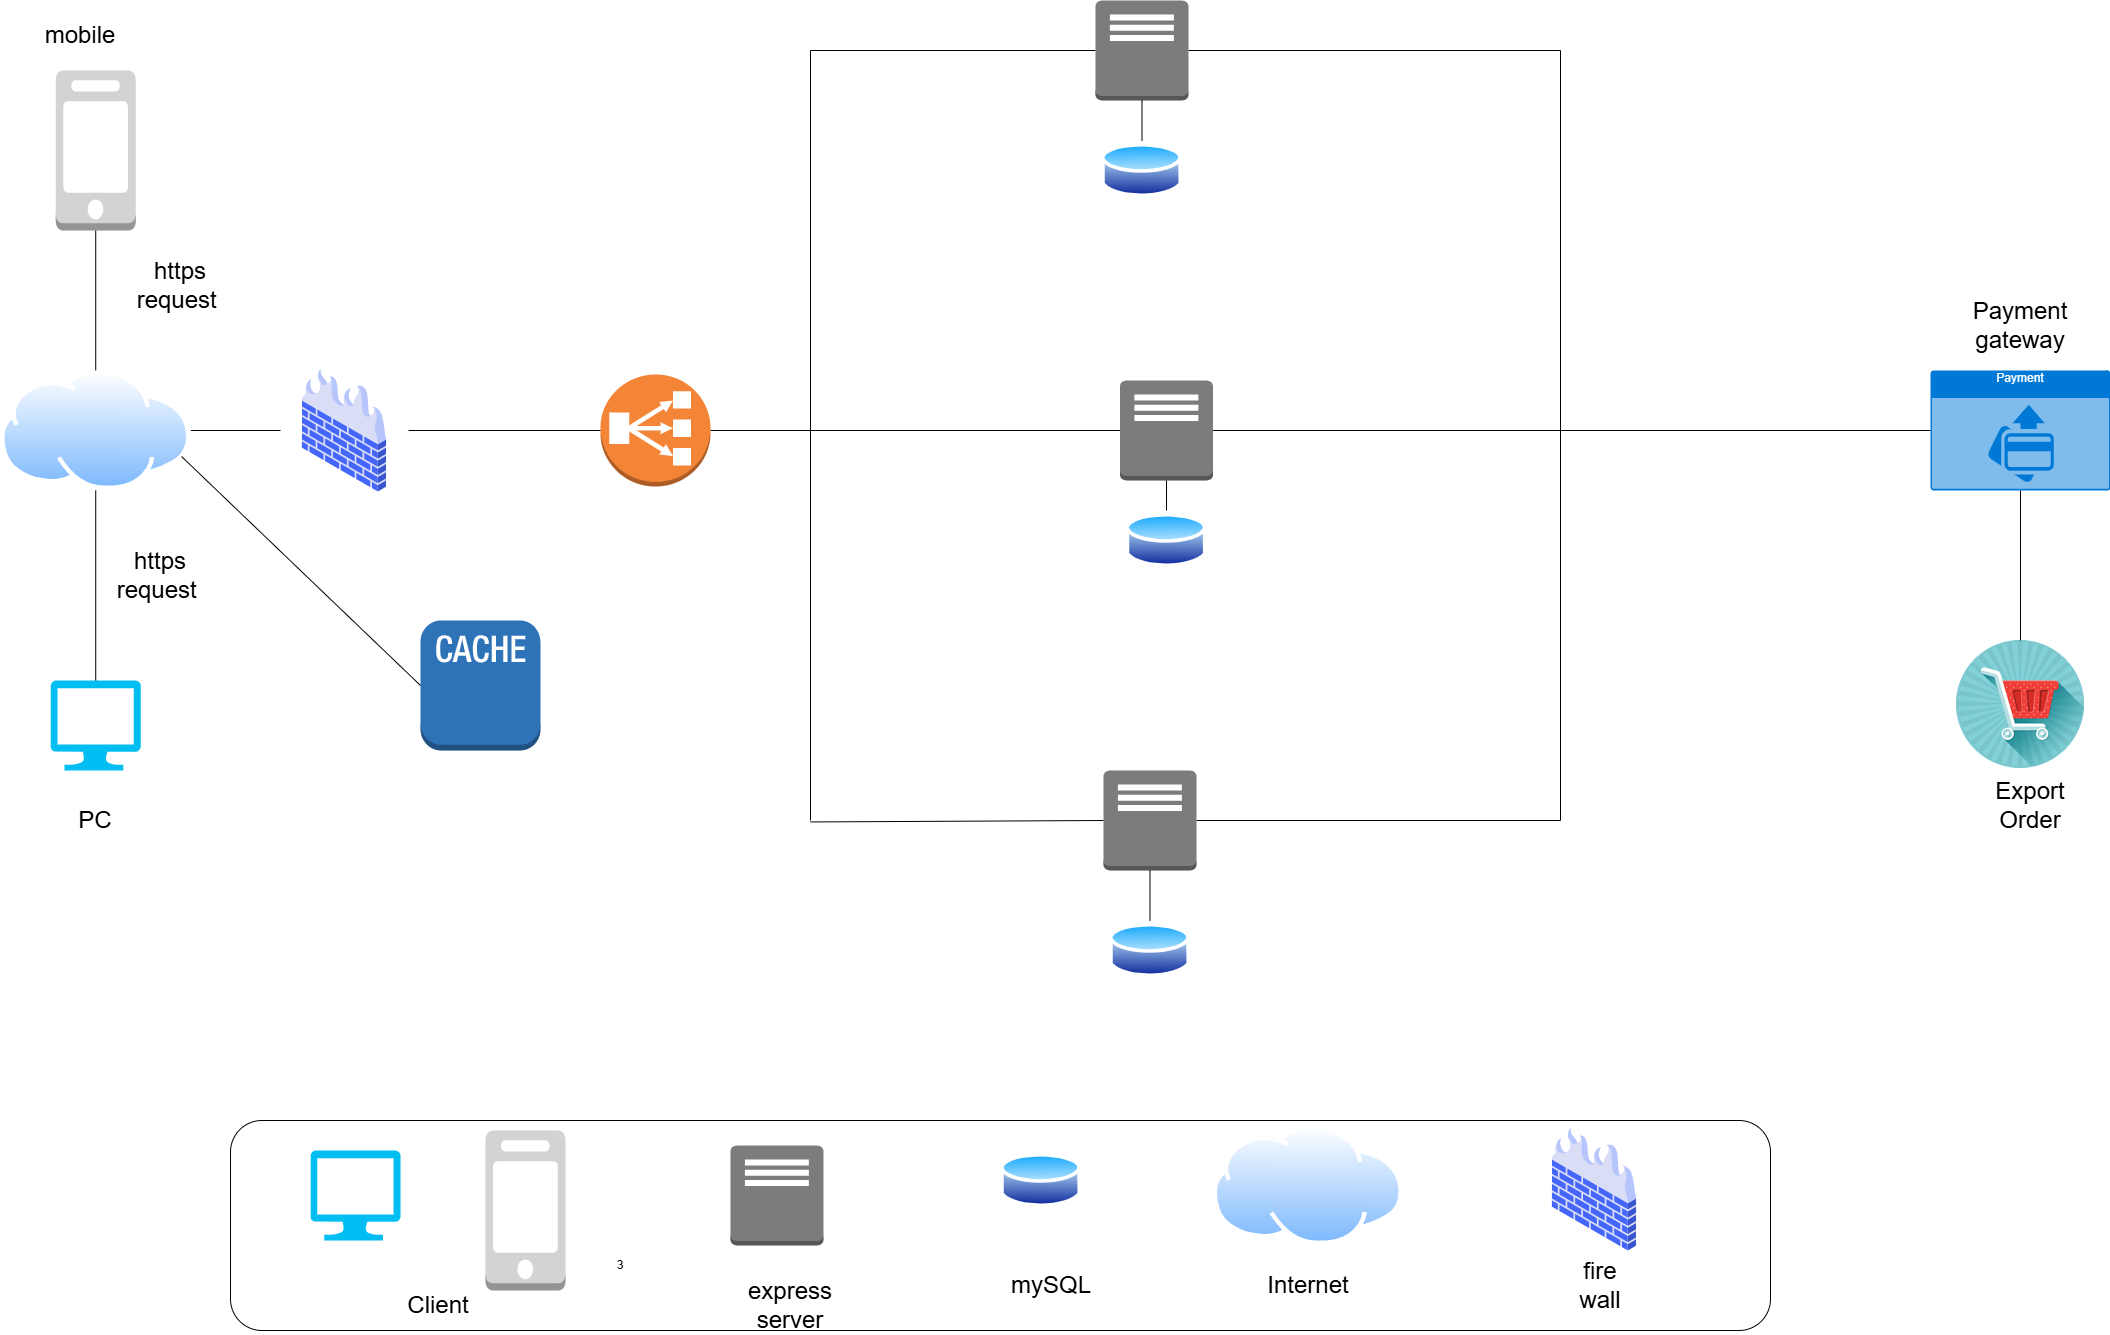

The diagram above was exported from draw.io. Its source (the exported page's mxGraphModel, read from the mxfile embedded in the PNG):
<mxGraphModel dx="3827" dy="-683" grid="1" gridSize="10" guides="1" tooltips="1" connect="1" arrows="1" fold="1" page="1" pageScale="1" pageWidth="850" pageHeight="1100" math="0" shadow="0">
  <root>
    <mxCell id="0" />
    <mxCell id="1" parent="0" />
    <mxCell id="9BZ4N-_FBI126ns3PJHT-1" value="" style="verticalLabelPosition=bottom;html=1;verticalAlign=top;align=center;strokeColor=none;fillColor=#00BEF2;shape=mxgraph.azure.computer;pointerEvents=1;" parent="1" vertex="1">
      <mxGeometry x="-69.77000000000001" y="3350" width="90" height="90" as="geometry" />
    </mxCell>
    <mxCell id="9BZ4N-_FBI126ns3PJHT-2" value="&lt;font style=&quot;font-size: 24px;&quot;&gt;PC&lt;/font&gt;" style="text;html=1;align=center;verticalAlign=middle;whiteSpace=wrap;rounded=0;" parent="1" vertex="1">
      <mxGeometry x="-54.77000000000001" y="3475" width="60" height="30" as="geometry" />
    </mxCell>
    <mxCell id="9BZ4N-_FBI126ns3PJHT-3" value="" style="outlineConnect=0;dashed=0;verticalLabelPosition=bottom;verticalAlign=top;align=center;html=1;shape=mxgraph.aws3.classic_load_balancer;fillColor=#F58536;gradientColor=none;" parent="1" vertex="1">
      <mxGeometry x="480" y="3044" width="110" height="112" as="geometry" />
    </mxCell>
    <mxCell id="9BZ4N-_FBI126ns3PJHT-4" value="" style="endArrow=none;html=1;rounded=0;entryX=0;entryY=0.5;entryDx=0;entryDy=0;entryPerimeter=0;exitX=1;exitY=0.5;exitDx=0;exitDy=0;" parent="1" source="9BZ4N-_FBI126ns3PJHT-44" target="9BZ4N-_FBI126ns3PJHT-3" edge="1">
      <mxGeometry width="50" height="50" relative="1" as="geometry">
        <mxPoint x="320" y="3100" as="sourcePoint" />
        <mxPoint x="710" y="2530" as="targetPoint" />
      </mxGeometry>
    </mxCell>
    <mxCell id="9BZ4N-_FBI126ns3PJHT-6" value="" style="outlineConnect=0;dashed=0;verticalLabelPosition=bottom;verticalAlign=top;align=center;html=1;shape=mxgraph.aws3.traditional_server;fillColor=#7D7C7C;gradientColor=none;" parent="1" vertex="1">
      <mxGeometry x="975" y="2670" width="93" height="100" as="geometry" />
    </mxCell>
    <mxCell id="9BZ4N-_FBI126ns3PJHT-7" value="" style="endArrow=none;html=1;rounded=0;entryX=0;entryY=0.5;entryDx=0;entryDy=0;entryPerimeter=0;" parent="1" target="9BZ4N-_FBI126ns3PJHT-6" edge="1">
      <mxGeometry width="50" height="50" relative="1" as="geometry">
        <mxPoint x="690" y="2720" as="sourcePoint" />
        <mxPoint x="500" y="3126" as="targetPoint" />
      </mxGeometry>
    </mxCell>
    <mxCell id="9BZ4N-_FBI126ns3PJHT-9" value="" style="outlineConnect=0;dashed=0;verticalLabelPosition=bottom;verticalAlign=top;align=center;html=1;shape=mxgraph.aws3.traditional_server;fillColor=#7D7C7C;gradientColor=none;" parent="1" vertex="1">
      <mxGeometry x="983" y="3440" width="93" height="100" as="geometry" />
    </mxCell>
    <mxCell id="9BZ4N-_FBI126ns3PJHT-12" value="" style="endArrow=none;html=1;rounded=0;entryX=0;entryY=0.5;entryDx=0;entryDy=0;entryPerimeter=0;" parent="1" target="9BZ4N-_FBI126ns3PJHT-9" edge="1">
      <mxGeometry width="50" height="50" relative="1" as="geometry">
        <mxPoint x="690" y="3491.4546342329545" as="sourcePoint" />
        <mxPoint x="500" y="3126" as="targetPoint" />
      </mxGeometry>
    </mxCell>
    <mxCell id="9BZ4N-_FBI126ns3PJHT-13" value="" style="endArrow=none;html=1;rounded=0;entryX=0;entryY=0.5;entryDx=0;entryDy=0;entryPerimeter=0;" parent="1" target="9BZ4N-_FBI126ns3PJHT-14" edge="1">
      <mxGeometry width="50" height="50" relative="1" as="geometry">
        <mxPoint x="690" y="3100" as="sourcePoint" />
        <mxPoint x="1016" y="2972.943231441048" as="targetPoint" />
      </mxGeometry>
    </mxCell>
    <mxCell id="9BZ4N-_FBI126ns3PJHT-14" value="" style="outlineConnect=0;dashed=0;verticalLabelPosition=bottom;verticalAlign=top;align=center;html=1;shape=mxgraph.aws3.traditional_server;fillColor=#7D7C7C;gradientColor=none;" parent="1" vertex="1">
      <mxGeometry x="999.5" y="3050" width="93" height="100" as="geometry" />
    </mxCell>
    <mxCell id="9BZ4N-_FBI126ns3PJHT-15" value="" style="endArrow=none;html=1;rounded=0;" parent="1" edge="1">
      <mxGeometry width="50" height="50" relative="1" as="geometry">
        <mxPoint x="690" y="3490" as="sourcePoint" />
        <mxPoint x="690" y="2720" as="targetPoint" />
      </mxGeometry>
    </mxCell>
    <mxCell id="9BZ4N-_FBI126ns3PJHT-16" value="" style="endArrow=none;html=1;rounded=0;exitX=1;exitY=0.5;exitDx=0;exitDy=0;exitPerimeter=0;" parent="1" source="9BZ4N-_FBI126ns3PJHT-3" edge="1">
      <mxGeometry width="50" height="50" relative="1" as="geometry">
        <mxPoint x="640" y="3040" as="sourcePoint" />
        <mxPoint x="690" y="3100" as="targetPoint" />
      </mxGeometry>
    </mxCell>
    <mxCell id="9BZ4N-_FBI126ns3PJHT-17" value="" style="image;aspect=fixed;perimeter=ellipsePerimeter;html=1;align=center;shadow=0;dashed=0;spacingTop=3;image=img/lib/active_directory/database.svg;" parent="1" vertex="1">
      <mxGeometry x="980.96" y="2810" width="81.08" height="60" as="geometry" />
    </mxCell>
    <mxCell id="9BZ4N-_FBI126ns3PJHT-18" value="" style="image;aspect=fixed;perimeter=ellipsePerimeter;html=1;align=center;shadow=0;dashed=0;spacingTop=3;image=img/lib/active_directory/database.svg;" parent="1" vertex="1">
      <mxGeometry x="1005.46" y="3180" width="81.08" height="60" as="geometry" />
    </mxCell>
    <mxCell id="9BZ4N-_FBI126ns3PJHT-19" value="" style="image;aspect=fixed;perimeter=ellipsePerimeter;html=1;align=center;shadow=0;dashed=0;spacingTop=3;image=img/lib/active_directory/database.svg;" parent="1" vertex="1">
      <mxGeometry x="988.9599999999999" y="3590" width="81.08" height="60" as="geometry" />
    </mxCell>
    <mxCell id="9BZ4N-_FBI126ns3PJHT-21" value="" style="endArrow=none;html=1;rounded=0;entryX=0.5;entryY=1;entryDx=0;entryDy=0;entryPerimeter=0;exitX=0.5;exitY=0;exitDx=0;exitDy=0;" parent="1" source="9BZ4N-_FBI126ns3PJHT-19" target="9BZ4N-_FBI126ns3PJHT-9" edge="1">
      <mxGeometry width="50" height="50" relative="1" as="geometry">
        <mxPoint x="790" y="3580" as="sourcePoint" />
        <mxPoint x="840" y="3530" as="targetPoint" />
      </mxGeometry>
    </mxCell>
    <mxCell id="9BZ4N-_FBI126ns3PJHT-24" value="" style="endArrow=none;html=1;rounded=0;entryX=0.5;entryY=1;entryDx=0;entryDy=0;entryPerimeter=0;exitX=0.5;exitY=0;exitDx=0;exitDy=0;" parent="1" source="9BZ4N-_FBI126ns3PJHT-17" target="9BZ4N-_FBI126ns3PJHT-6" edge="1">
      <mxGeometry width="50" height="50" relative="1" as="geometry">
        <mxPoint x="790" y="3040" as="sourcePoint" />
        <mxPoint x="840" y="2990" as="targetPoint" />
      </mxGeometry>
    </mxCell>
    <mxCell id="9BZ4N-_FBI126ns3PJHT-25" value="" style="endArrow=none;html=1;rounded=0;entryX=0.5;entryY=1;entryDx=0;entryDy=0;entryPerimeter=0;exitX=0.5;exitY=0;exitDx=0;exitDy=0;" parent="1" source="9BZ4N-_FBI126ns3PJHT-18" target="9BZ4N-_FBI126ns3PJHT-14" edge="1">
      <mxGeometry width="50" height="50" relative="1" as="geometry">
        <mxPoint x="790" y="3040" as="sourcePoint" />
        <mxPoint x="840" y="2990" as="targetPoint" />
      </mxGeometry>
    </mxCell>
    <mxCell id="9BZ4N-_FBI126ns3PJHT-26" value="&lt;font style=&quot;font-size: 24px;&quot;&gt;https request&amp;nbsp;&lt;/font&gt;" style="text;html=1;align=center;verticalAlign=middle;whiteSpace=wrap;rounded=0;" parent="1" vertex="1">
      <mxGeometry x="10.469999999999999" y="3230" width="60" height="30" as="geometry" />
    </mxCell>
    <mxCell id="9BZ4N-_FBI126ns3PJHT-27" value="" style="endArrow=none;html=1;rounded=0;exitX=1;exitY=0.5;exitDx=0;exitDy=0;exitPerimeter=0;entryX=1;entryY=0.5;entryDx=0;entryDy=0;entryPerimeter=0;" parent="1" source="9BZ4N-_FBI126ns3PJHT-6" target="9BZ4N-_FBI126ns3PJHT-9" edge="1">
      <mxGeometry width="50" height="50" relative="1" as="geometry">
        <mxPoint x="1180" y="3060" as="sourcePoint" />
        <mxPoint x="1680" y="3110" as="targetPoint" />
        <Array as="points">
          <mxPoint x="1440" y="2720" />
          <mxPoint x="1440" y="3490" />
        </Array>
      </mxGeometry>
    </mxCell>
    <mxCell id="9BZ4N-_FBI126ns3PJHT-28" value="" style="endArrow=none;html=1;rounded=0;exitX=1;exitY=0.5;exitDx=0;exitDy=0;exitPerimeter=0;entryX=0;entryY=0.5;entryDx=0;entryDy=0;entryPerimeter=0;" parent="1" source="9BZ4N-_FBI126ns3PJHT-14" target="9BZ4N-_FBI126ns3PJHT-29" edge="1">
      <mxGeometry width="50" height="50" relative="1" as="geometry">
        <mxPoint x="1180" y="3060" as="sourcePoint" />
        <mxPoint x="1860" y="3100" as="targetPoint" />
      </mxGeometry>
    </mxCell>
    <mxCell id="9BZ4N-_FBI126ns3PJHT-29" value="Payment" style="html=1;whiteSpace=wrap;strokeColor=none;fillColor=#0079D6;labelPosition=center;verticalLabelPosition=middle;verticalAlign=top;align=center;fontSize=12;outlineConnect=0;spacingTop=-6;fontColor=#FFFFFF;sketch=0;shape=mxgraph.sitemap.payment;" parent="1" vertex="1">
      <mxGeometry x="1810" y="3040" width="180" height="120" as="geometry" />
    </mxCell>
    <mxCell id="9BZ4N-_FBI126ns3PJHT-30" value="&lt;font style=&quot;font-size: 24px;&quot;&gt;Payment gateway&lt;/font&gt;" style="text;html=1;align=center;verticalAlign=middle;whiteSpace=wrap;rounded=0;" parent="1" vertex="1">
      <mxGeometry x="1870" y="2980" width="60" height="30" as="geometry" />
    </mxCell>
    <mxCell id="9BZ4N-_FBI126ns3PJHT-31" value="" style="shape=image;html=1;verticalAlign=top;verticalLabelPosition=bottom;labelBackgroundColor=#ffffff;imageAspect=0;aspect=fixed;image=https://cdn0.iconfinder.com/data/icons/winter-lollipop/128/Cart.png" parent="1" vertex="1">
      <mxGeometry x="1836" y="3310" width="128" height="128" as="geometry" />
    </mxCell>
    <mxCell id="9BZ4N-_FBI126ns3PJHT-32" value="" style="endArrow=none;html=1;rounded=0;entryX=0.5;entryY=1;entryDx=0;entryDy=0;entryPerimeter=0;exitX=0.5;exitY=0;exitDx=0;exitDy=0;" parent="1" source="9BZ4N-_FBI126ns3PJHT-31" target="9BZ4N-_FBI126ns3PJHT-29" edge="1">
      <mxGeometry width="50" height="50" relative="1" as="geometry">
        <mxPoint x="1170" y="3050" as="sourcePoint" />
        <mxPoint x="1220" y="3000" as="targetPoint" />
      </mxGeometry>
    </mxCell>
    <mxCell id="9BZ4N-_FBI126ns3PJHT-33" value="&lt;font style=&quot;font-size: 24px;&quot;&gt;Export Order&lt;/font&gt;" style="text;html=1;align=center;verticalAlign=middle;whiteSpace=wrap;rounded=0;" parent="1" vertex="1">
      <mxGeometry x="1880" y="3460" width="60" height="30" as="geometry" />
    </mxCell>
    <mxCell id="9BZ4N-_FBI126ns3PJHT-34" value="" style="rounded=1;whiteSpace=wrap;html=1;" parent="1" vertex="1">
      <mxGeometry x="110" y="3790" width="1540" height="210" as="geometry" />
    </mxCell>
    <mxCell id="9BZ4N-_FBI126ns3PJHT-35" value="3" style="text;html=1;align=center;verticalAlign=middle;whiteSpace=wrap;rounded=0;" parent="1" vertex="1">
      <mxGeometry x="470" y="3920" width="60" height="30" as="geometry" />
    </mxCell>
    <mxCell id="9BZ4N-_FBI126ns3PJHT-36" value="" style="verticalLabelPosition=bottom;html=1;verticalAlign=top;align=center;strokeColor=none;fillColor=#00BEF2;shape=mxgraph.azure.computer;pointerEvents=1;" parent="1" vertex="1">
      <mxGeometry x="190" y="3820" width="90" height="90" as="geometry" />
    </mxCell>
    <mxCell id="9BZ4N-_FBI126ns3PJHT-37" value="&lt;font style=&quot;font-size: 24px;&quot;&gt;Client&lt;/font&gt;" style="text;html=1;align=center;verticalAlign=middle;whiteSpace=wrap;rounded=0;" parent="1" vertex="1">
      <mxGeometry x="288" y="3960" width="60" height="30" as="geometry" />
    </mxCell>
    <mxCell id="9BZ4N-_FBI126ns3PJHT-38" value="" style="outlineConnect=0;dashed=0;verticalLabelPosition=bottom;verticalAlign=top;align=center;html=1;shape=mxgraph.aws3.traditional_server;fillColor=#7D7C7C;gradientColor=none;" parent="1" vertex="1">
      <mxGeometry x="610" y="3815" width="93" height="100" as="geometry" />
    </mxCell>
    <mxCell id="9BZ4N-_FBI126ns3PJHT-39" value="&lt;span style=&quot;font-size: 24px;&quot;&gt;express server&lt;/span&gt;" style="text;html=1;align=center;verticalAlign=middle;whiteSpace=wrap;rounded=0;" parent="1" vertex="1">
      <mxGeometry x="640" y="3960" width="60" height="30" as="geometry" />
    </mxCell>
    <mxCell id="9BZ4N-_FBI126ns3PJHT-41" value="" style="image;aspect=fixed;perimeter=ellipsePerimeter;html=1;align=center;shadow=0;dashed=0;spacingTop=3;image=img/lib/active_directory/database.svg;" parent="1" vertex="1">
      <mxGeometry x="880" y="3820" width="81.08" height="60" as="geometry" />
    </mxCell>
    <mxCell id="9BZ4N-_FBI126ns3PJHT-42" value="&lt;span style=&quot;font-size: 24px;&quot;&gt;mySQL&lt;/span&gt;" style="text;html=1;align=center;verticalAlign=middle;whiteSpace=wrap;rounded=0;" parent="1" vertex="1">
      <mxGeometry x="901.08" y="3940" width="60" height="30" as="geometry" />
    </mxCell>
    <mxCell id="9BZ4N-_FBI126ns3PJHT-43" value="" style="image;aspect=fixed;perimeter=ellipsePerimeter;html=1;align=center;shadow=0;dashed=0;spacingTop=3;image=img/lib/active_directory/internet_cloud.svg;" parent="1" vertex="1">
      <mxGeometry x="-120" y="3040" width="190.47" height="120" as="geometry" />
    </mxCell>
    <mxCell id="9BZ4N-_FBI126ns3PJHT-44" value="" style="shape=image;html=1;verticalAlign=top;verticalLabelPosition=bottom;labelBackgroundColor=#ffffff;imageAspect=0;aspect=fixed;image=https://cdn2.iconfinder.com/data/icons/whcompare-isometric-web-hosting-servers/50/firewall-128.png" parent="1" vertex="1">
      <mxGeometry x="160" y="3036" width="128" height="128" as="geometry" />
    </mxCell>
    <mxCell id="9BZ4N-_FBI126ns3PJHT-45" value="" style="endArrow=none;html=1;rounded=0;exitX=0;exitY=0.5;exitDx=0;exitDy=0;entryX=1;entryY=0.5;entryDx=0;entryDy=0;" parent="1" source="9BZ4N-_FBI126ns3PJHT-44" target="9BZ4N-_FBI126ns3PJHT-43" edge="1">
      <mxGeometry width="50" height="50" relative="1" as="geometry">
        <mxPoint x="650" y="3450" as="sourcePoint" />
        <mxPoint x="700" y="3400" as="targetPoint" />
      </mxGeometry>
    </mxCell>
    <mxCell id="9BZ4N-_FBI126ns3PJHT-47" value="" style="endArrow=none;html=1;rounded=0;exitX=0.5;exitY=1;exitDx=0;exitDy=0;entryX=0.5;entryY=0;entryDx=0;entryDy=0;entryPerimeter=0;" parent="1" source="9BZ4N-_FBI126ns3PJHT-43" target="9BZ4N-_FBI126ns3PJHT-1" edge="1">
      <mxGeometry width="50" height="50" relative="1" as="geometry">
        <mxPoint x="650" y="3450" as="sourcePoint" />
        <mxPoint x="700" y="3400" as="targetPoint" />
      </mxGeometry>
    </mxCell>
    <mxCell id="9BZ4N-_FBI126ns3PJHT-48" value="" style="outlineConnect=0;dashed=0;verticalLabelPosition=bottom;verticalAlign=top;align=center;html=1;shape=mxgraph.aws3.mobile_client;fillColor=#D2D3D3;gradientColor=none;" parent="1" vertex="1">
      <mxGeometry x="-64.77000000000001" y="2740" width="80" height="160" as="geometry" />
    </mxCell>
    <mxCell id="9BZ4N-_FBI126ns3PJHT-49" value="&lt;font style=&quot;font-size: 24px;&quot;&gt;mobile&lt;/font&gt;" style="text;html=1;align=center;verticalAlign=middle;whiteSpace=wrap;rounded=0;" parent="1" vertex="1">
      <mxGeometry x="-69.77000000000001" y="2690" width="60" height="30" as="geometry" />
    </mxCell>
    <mxCell id="9BZ4N-_FBI126ns3PJHT-50" value="" style="outlineConnect=0;dashed=0;verticalLabelPosition=bottom;verticalAlign=top;align=center;html=1;shape=mxgraph.aws3.mobile_client;fillColor=#D2D3D3;gradientColor=none;" parent="1" vertex="1">
      <mxGeometry x="365" y="3800" width="80" height="160" as="geometry" />
    </mxCell>
    <mxCell id="9BZ4N-_FBI126ns3PJHT-54" value="" style="image;aspect=fixed;perimeter=ellipsePerimeter;html=1;align=center;shadow=0;dashed=0;spacingTop=3;image=img/lib/active_directory/internet_cloud.svg;" parent="1" vertex="1">
      <mxGeometry x="1092.5" y="3795" width="190.47" height="120" as="geometry" />
    </mxCell>
    <mxCell id="9BZ4N-_FBI126ns3PJHT-55" value="&lt;span style=&quot;font-size: 24px;&quot;&gt;Internet&lt;/span&gt;" style="text;html=1;align=center;verticalAlign=middle;whiteSpace=wrap;rounded=0;" parent="1" vertex="1">
      <mxGeometry x="1157.73" y="3940" width="60" height="30" as="geometry" />
    </mxCell>
    <mxCell id="9BZ4N-_FBI126ns3PJHT-56" value="" style="shape=image;html=1;verticalAlign=top;verticalLabelPosition=bottom;labelBackgroundColor=#ffffff;imageAspect=0;aspect=fixed;image=https://cdn2.iconfinder.com/data/icons/whcompare-isometric-web-hosting-servers/50/firewall-128.png" parent="1" vertex="1">
      <mxGeometry x="1410" y="3795" width="128" height="128" as="geometry" />
    </mxCell>
    <mxCell id="9BZ4N-_FBI126ns3PJHT-57" value="&lt;span style=&quot;font-size: 24px;&quot;&gt;fire wall&lt;/span&gt;" style="text;html=1;align=center;verticalAlign=middle;whiteSpace=wrap;rounded=0;" parent="1" vertex="1">
      <mxGeometry x="1450" y="3940" width="60" height="30" as="geometry" />
    </mxCell>
    <mxCell id="9BZ4N-_FBI126ns3PJHT-58" value="" style="endArrow=none;html=1;rounded=0;exitX=0.5;exitY=1;exitDx=0;exitDy=0;exitPerimeter=0;entryX=0.5;entryY=0;entryDx=0;entryDy=0;" parent="1" source="9BZ4N-_FBI126ns3PJHT-48" target="9BZ4N-_FBI126ns3PJHT-43" edge="1">
      <mxGeometry width="50" height="50" relative="1" as="geometry">
        <mxPoint x="650" y="3340" as="sourcePoint" />
        <mxPoint x="700" y="3290" as="targetPoint" />
      </mxGeometry>
    </mxCell>
    <mxCell id="wD09xoLf2ibic0SaTxVB-1" value="" style="outlineConnect=0;dashed=0;verticalLabelPosition=bottom;verticalAlign=top;align=center;html=1;shape=mxgraph.aws3.cache_node;fillColor=#2E73B8;gradientColor=none;" vertex="1" parent="1">
      <mxGeometry x="300" y="3290" width="120" height="130" as="geometry" />
    </mxCell>
    <mxCell id="wD09xoLf2ibic0SaTxVB-2" value="" style="endArrow=none;html=1;rounded=0;entryX=1;entryY=0.75;entryDx=0;entryDy=0;exitX=0;exitY=0.5;exitDx=0;exitDy=0;exitPerimeter=0;" edge="1" parent="1" source="wD09xoLf2ibic0SaTxVB-1" target="9BZ4N-_FBI126ns3PJHT-43">
      <mxGeometry width="50" height="50" relative="1" as="geometry">
        <mxPoint x="298" y="3110" as="sourcePoint" />
        <mxPoint x="490" y="3110" as="targetPoint" />
      </mxGeometry>
    </mxCell>
    <mxCell id="wD09xoLf2ibic0SaTxVB-3" value="&lt;font style=&quot;font-size: 24px;&quot;&gt;https request&amp;nbsp;&lt;/font&gt;" style="text;html=1;align=center;verticalAlign=middle;whiteSpace=wrap;rounded=0;" vertex="1" parent="1">
      <mxGeometry x="30" y="2940" width="60" height="30" as="geometry" />
    </mxCell>
  </root>
</mxGraphModel>